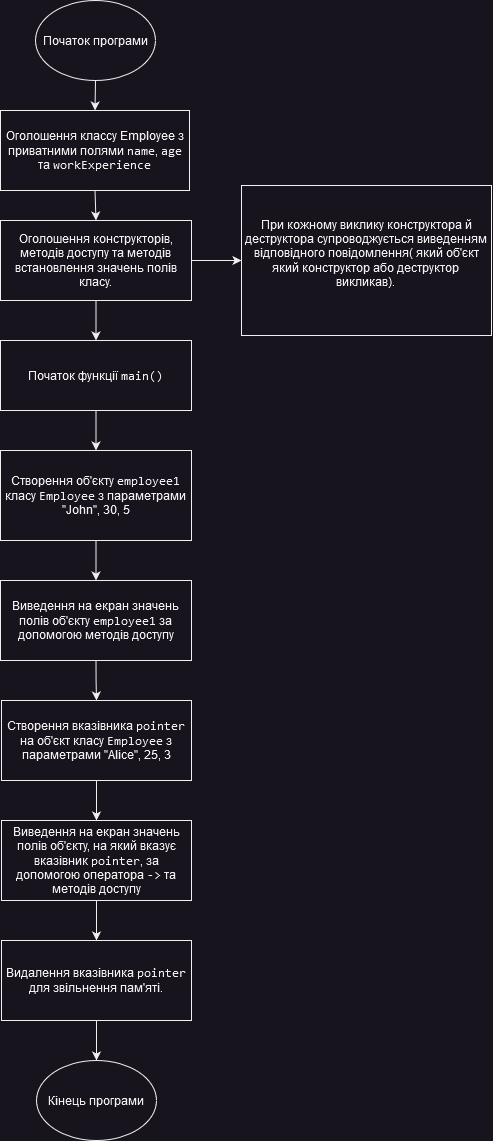

The diagram above was exported from draw.io. Its source (the exported page's mxGraphModel, read from the mxfile embedded in the PNG):
<mxGraphModel dx="1257" dy="671" grid="1" gridSize="10" guides="1" tooltips="1" connect="1" arrows="1" fold="1" page="1" pageScale="1" pageWidth="827" pageHeight="1169" math="0" shadow="0">
  <root>
    <mxCell id="WIyWlLk6GJQsqaUBKTNV-0" />
    <mxCell id="WIyWlLk6GJQsqaUBKTNV-1" parent="WIyWlLk6GJQsqaUBKTNV-0" />
    <mxCell id="KfqeBpDHnrCY0xfevgeF-3" style="edgeStyle=orthogonalEdgeStyle;rounded=0;orthogonalLoop=1;jettySize=auto;html=1;exitX=0.5;exitY=1;exitDx=0;exitDy=0;entryX=0.5;entryY=0;entryDx=0;entryDy=0;" edge="1" parent="WIyWlLk6GJQsqaUBKTNV-1" source="KfqeBpDHnrCY0xfevgeF-0" target="KfqeBpDHnrCY0xfevgeF-2">
      <mxGeometry relative="1" as="geometry" />
    </mxCell>
    <mxCell id="KfqeBpDHnrCY0xfevgeF-0" value="Початок програми" style="ellipse;whiteSpace=wrap;html=1;" vertex="1" parent="WIyWlLk6GJQsqaUBKTNV-1">
      <mxGeometry x="354" y="20" width="120" height="80" as="geometry" />
    </mxCell>
    <mxCell id="KfqeBpDHnrCY0xfevgeF-5" style="edgeStyle=orthogonalEdgeStyle;rounded=0;orthogonalLoop=1;jettySize=auto;html=1;exitX=0.5;exitY=1;exitDx=0;exitDy=0;entryX=0.5;entryY=0;entryDx=0;entryDy=0;" edge="1" parent="WIyWlLk6GJQsqaUBKTNV-1" source="KfqeBpDHnrCY0xfevgeF-2" target="KfqeBpDHnrCY0xfevgeF-4">
      <mxGeometry relative="1" as="geometry" />
    </mxCell>
    <mxCell id="KfqeBpDHnrCY0xfevgeF-2" value="Оголошення классу Employee з приватними полями &lt;code&gt;name&lt;/code&gt;, &lt;code&gt;age&lt;/code&gt; та &lt;code&gt;workExperience&lt;/code&gt;" style="rounded=0;whiteSpace=wrap;html=1;" vertex="1" parent="WIyWlLk6GJQsqaUBKTNV-1">
      <mxGeometry x="319" y="130" width="189" height="80" as="geometry" />
    </mxCell>
    <mxCell id="KfqeBpDHnrCY0xfevgeF-8" style="edgeStyle=orthogonalEdgeStyle;rounded=0;orthogonalLoop=1;jettySize=auto;html=1;exitX=0.5;exitY=1;exitDx=0;exitDy=0;entryX=0.5;entryY=0;entryDx=0;entryDy=0;" edge="1" parent="WIyWlLk6GJQsqaUBKTNV-1" source="KfqeBpDHnrCY0xfevgeF-4" target="KfqeBpDHnrCY0xfevgeF-6">
      <mxGeometry relative="1" as="geometry" />
    </mxCell>
    <mxCell id="KfqeBpDHnrCY0xfevgeF-21" style="edgeStyle=orthogonalEdgeStyle;rounded=0;orthogonalLoop=1;jettySize=auto;html=1;exitX=1;exitY=0.5;exitDx=0;exitDy=0;entryX=0;entryY=0.5;entryDx=0;entryDy=0;" edge="1" parent="WIyWlLk6GJQsqaUBKTNV-1" source="KfqeBpDHnrCY0xfevgeF-4" target="KfqeBpDHnrCY0xfevgeF-20">
      <mxGeometry relative="1" as="geometry" />
    </mxCell>
    <mxCell id="KfqeBpDHnrCY0xfevgeF-4" value="Оголошення конструкторів, методів доступу та методів встановлення значень полів класу." style="rounded=0;whiteSpace=wrap;html=1;" vertex="1" parent="WIyWlLk6GJQsqaUBKTNV-1">
      <mxGeometry x="319" y="240" width="191" height="80" as="geometry" />
    </mxCell>
    <mxCell id="KfqeBpDHnrCY0xfevgeF-9" style="edgeStyle=orthogonalEdgeStyle;rounded=0;orthogonalLoop=1;jettySize=auto;html=1;exitX=0.5;exitY=1;exitDx=0;exitDy=0;entryX=0.5;entryY=0;entryDx=0;entryDy=0;" edge="1" parent="WIyWlLk6GJQsqaUBKTNV-1" source="KfqeBpDHnrCY0xfevgeF-6" target="KfqeBpDHnrCY0xfevgeF-7">
      <mxGeometry relative="1" as="geometry" />
    </mxCell>
    <mxCell id="KfqeBpDHnrCY0xfevgeF-6" value="Початок функції &lt;code&gt;main()&lt;/code&gt;" style="rounded=0;whiteSpace=wrap;html=1;" vertex="1" parent="WIyWlLk6GJQsqaUBKTNV-1">
      <mxGeometry x="319" y="360" width="191" height="70" as="geometry" />
    </mxCell>
    <mxCell id="KfqeBpDHnrCY0xfevgeF-11" style="edgeStyle=orthogonalEdgeStyle;rounded=0;orthogonalLoop=1;jettySize=auto;html=1;exitX=0.5;exitY=1;exitDx=0;exitDy=0;entryX=0.5;entryY=0;entryDx=0;entryDy=0;" edge="1" parent="WIyWlLk6GJQsqaUBKTNV-1" source="KfqeBpDHnrCY0xfevgeF-7" target="KfqeBpDHnrCY0xfevgeF-10">
      <mxGeometry relative="1" as="geometry" />
    </mxCell>
    <mxCell id="KfqeBpDHnrCY0xfevgeF-7" value="Створення об'єкту &lt;code&gt;employee1&lt;/code&gt; класу &lt;code&gt;Employee&lt;/code&gt; з параметрами &quot;John&quot;, 30, 5" style="rounded=0;whiteSpace=wrap;html=1;" vertex="1" parent="WIyWlLk6GJQsqaUBKTNV-1">
      <mxGeometry x="319" y="470" width="191" height="90" as="geometry" />
    </mxCell>
    <mxCell id="KfqeBpDHnrCY0xfevgeF-13" style="edgeStyle=orthogonalEdgeStyle;rounded=0;orthogonalLoop=1;jettySize=auto;html=1;exitX=0.5;exitY=1;exitDx=0;exitDy=0;entryX=0.5;entryY=0;entryDx=0;entryDy=0;" edge="1" parent="WIyWlLk6GJQsqaUBKTNV-1" source="KfqeBpDHnrCY0xfevgeF-10" target="KfqeBpDHnrCY0xfevgeF-12">
      <mxGeometry relative="1" as="geometry" />
    </mxCell>
    <mxCell id="KfqeBpDHnrCY0xfevgeF-10" value="Виведення на екран значень полів об'єкту &lt;code&gt;employee1&lt;/code&gt; за допомогою методів доступу" style="rounded=0;whiteSpace=wrap;html=1;" vertex="1" parent="WIyWlLk6GJQsqaUBKTNV-1">
      <mxGeometry x="319" y="600" width="191" height="80" as="geometry" />
    </mxCell>
    <mxCell id="KfqeBpDHnrCY0xfevgeF-16" style="edgeStyle=orthogonalEdgeStyle;rounded=0;orthogonalLoop=1;jettySize=auto;html=1;exitX=0.5;exitY=1;exitDx=0;exitDy=0;entryX=0.5;entryY=0;entryDx=0;entryDy=0;" edge="1" parent="WIyWlLk6GJQsqaUBKTNV-1" source="KfqeBpDHnrCY0xfevgeF-12" target="KfqeBpDHnrCY0xfevgeF-14">
      <mxGeometry relative="1" as="geometry" />
    </mxCell>
    <mxCell id="KfqeBpDHnrCY0xfevgeF-12" value="Створення вказівника &lt;code&gt;pointer&lt;/code&gt; на об'єкт класу &lt;code&gt;Employee&lt;/code&gt; з параметрами &quot;Alice&quot;, 25, 3" style="rounded=0;whiteSpace=wrap;html=1;" vertex="1" parent="WIyWlLk6GJQsqaUBKTNV-1">
      <mxGeometry x="320" y="720" width="190" height="80" as="geometry" />
    </mxCell>
    <mxCell id="KfqeBpDHnrCY0xfevgeF-17" style="edgeStyle=orthogonalEdgeStyle;rounded=0;orthogonalLoop=1;jettySize=auto;html=1;exitX=0.5;exitY=1;exitDx=0;exitDy=0;entryX=0.5;entryY=0;entryDx=0;entryDy=0;" edge="1" parent="WIyWlLk6GJQsqaUBKTNV-1" source="KfqeBpDHnrCY0xfevgeF-14" target="KfqeBpDHnrCY0xfevgeF-15">
      <mxGeometry relative="1" as="geometry" />
    </mxCell>
    <mxCell id="KfqeBpDHnrCY0xfevgeF-14" value="Виведення на екран значень полів об'єкту, на який вказує вказівник &lt;code&gt;pointer&lt;/code&gt;, за допомогою оператора &lt;code&gt;-&amp;gt;&lt;/code&gt; та методів доступу" style="rounded=0;whiteSpace=wrap;html=1;" vertex="1" parent="WIyWlLk6GJQsqaUBKTNV-1">
      <mxGeometry x="320" y="840" width="190" height="80" as="geometry" />
    </mxCell>
    <mxCell id="KfqeBpDHnrCY0xfevgeF-19" style="edgeStyle=orthogonalEdgeStyle;rounded=0;orthogonalLoop=1;jettySize=auto;html=1;exitX=0.5;exitY=1;exitDx=0;exitDy=0;entryX=0.5;entryY=0;entryDx=0;entryDy=0;" edge="1" parent="WIyWlLk6GJQsqaUBKTNV-1" source="KfqeBpDHnrCY0xfevgeF-15" target="KfqeBpDHnrCY0xfevgeF-18">
      <mxGeometry relative="1" as="geometry" />
    </mxCell>
    <mxCell id="KfqeBpDHnrCY0xfevgeF-15" value="Видалення вказівника &lt;code&gt;pointer&lt;/code&gt; для звільнення пам'яті." style="rounded=0;whiteSpace=wrap;html=1;" vertex="1" parent="WIyWlLk6GJQsqaUBKTNV-1">
      <mxGeometry x="320" y="960" width="190" height="80" as="geometry" />
    </mxCell>
    <mxCell id="KfqeBpDHnrCY0xfevgeF-18" value="Кінець програми" style="ellipse;whiteSpace=wrap;html=1;" vertex="1" parent="WIyWlLk6GJQsqaUBKTNV-1">
      <mxGeometry x="355" y="1080" width="120" height="80" as="geometry" />
    </mxCell>
    <mxCell id="KfqeBpDHnrCY0xfevgeF-20" value="При кожному виклику конструктора й деструктора супроводжується виведенням&lt;br/&gt;відповідного повідомлення( який об'єкт який конструктор або деструктор&lt;br/&gt;викликав). &lt;br/&gt;&lt;br/&gt;" style="rounded=0;whiteSpace=wrap;html=1;" vertex="1" parent="WIyWlLk6GJQsqaUBKTNV-1">
      <mxGeometry x="560" y="205" width="250" height="150" as="geometry" />
    </mxCell>
  </root>
</mxGraphModel>